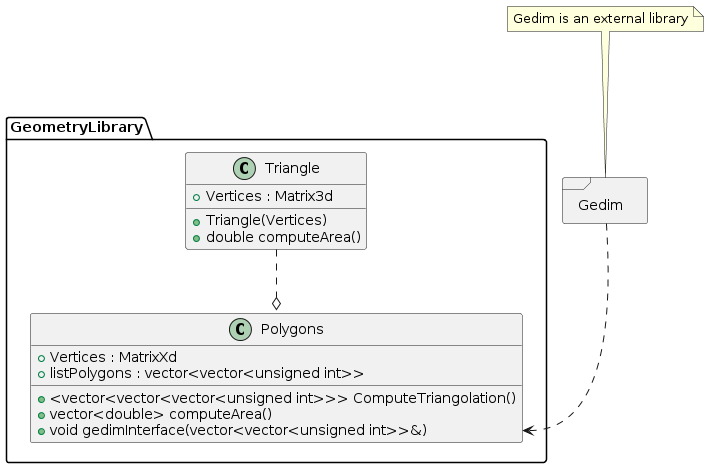

The diagram above was rendered by PlantUML. Its source (embedded in the PNG):
@startuml
'Questo è un commento
package GeometryLibrary <<Folder>>
{
class Triangle
{
+ Vertices : Matrix3d
+ Triangle(Vertices)
+ double computeArea()  
}

class Polygons
{
+ Vertices : MatrixXd
+ listPolygons : vector<vector<unsigned int>>
+ <vector<vector<vector<unsigned int>>> ComputeTriangolation()
+ vector<double> computeArea()
+ void gedimInterface(vector<vector<unsigned int>>&)
}
}
package Gedim <<Frame>>
{
}

note "Gedim is an external library" as GedimN
GedimN...Gedim

Gedim ..> Polygons::gedimInterface

Triangle ..o Polygons
@enduml